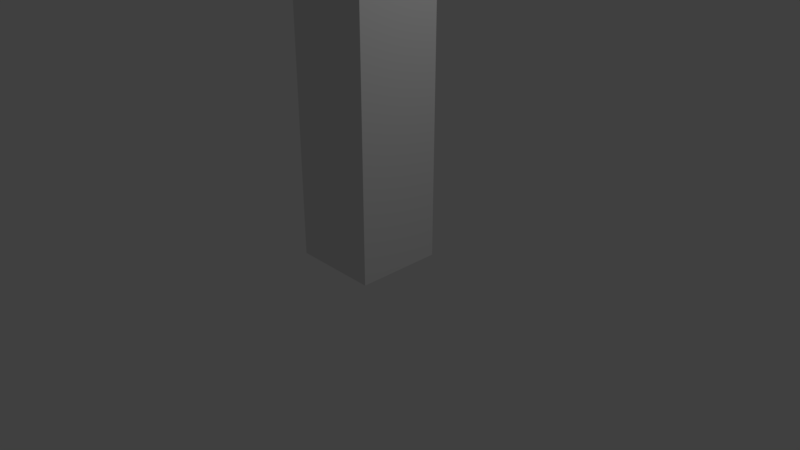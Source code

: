 # Source: MusicCube.blend  (saved by Blender 2.79.0; exported with 4.5.12 LTS)
import bpy
from mathutils import Matrix  # noqa: F401  (used for matrix-valued properties, if any)

bpy.ops.wm.read_factory_settings(use_empty=True)
scene = bpy.context.scene
scene.name = 'Scene'

# ---- collections
col_collection_1 = bpy.data.collections.new('Collection 1'); scene.collection.children.link(col_collection_1)

# ---- materials (node trees are filled in below, after node groups)
mat_material = bpy.data.materials.new('Material')
mat_material.alpha_threshold = 0.0
mat_material.use_transparent_shadow = False
mat_material.roughness = 0.5
mat_material.line_color = (0.0, 0.0, 0.0, 1.0)

# ---- material node trees

# ---- world
world_world = bpy.data.worlds.new('World'); scene.world = world_world
world_world.color = (0.05088, 0.05088, 0.05088)
world_world.use_sun_shadow = False
world_world.sun_shadow_jitter_overblur = 0.0
world_world.cycles.sampling_method = 'MANUAL'

# ---- cameras
cam_camera = bpy.data.cameras.new('Camera')
cam_camera.clip_end = 100.0
cam_camera.lens = 35.0
cam_camera.sensor_width = 32.0
cam_camera.sensor_height = 18.0
cam_camera.ortho_scale = 7.314
cam_camera.dof.focus_distance = 0.0
cam_camera.dof.aperture_fstop = 128.0

# ---- lights
light_lamp = bpy.data.lights.new('Lamp', 'POINT')
light_lamp.transmission_factor = 0.0
light_lamp.cutoff_distance = 30.0
light_lamp.energy = 100.0
light_lamp.shadow_buffer_clip_start = 1.001
light_lamp.shadow_soft_size = 0.1
light_lamp.shadow_maximum_resolution = 0.006
light_lamp.use_absolute_resolution = True

# ---- meshes
me_cube = bpy.data.meshes.new('Cube')
me_cube.from_pydata([(1.0, 1.0, -1.0), (1.0, -1.0, -1.0), (-1.0, -1.0, -1.0), (-1.0, 1.0, -1.0), (1.0, 1.0, 1.0), (1.0, -1.0, 1.0), (-1.0, -1.0, 1.0), (-1.0, 1.0, 1.0)], [], [(0, 1, 2, 3), (4, 7, 6, 5), (0, 4, 5, 1), (1, 5, 6, 2), (2, 6, 7, 3), (4, 0, 3, 7)])
_uv = me_cube.uv_layers.new(name='UVMap')
_uv.uv.foreach_set('vector', [0.0, 0.0, 1.0, 0.0, 1.0, 1.0, 0.0, 1.0, 0.0, 0.0, 1.0, 0.0, 1.0, 1.0, 0.0, 1.0, 0.0, 0.0, 1.0, 0.0, 1.0, 1.0, 0.0, 1.0, 0.0, 0.0, 1.0, 0.0, 1.0, 1.0, 0.0, 1.0, 0.0, 0.0, 1.0, 0.0, 1.0, 1.0, 0.0, 1.0, 0.0, 0.0, 1.0, 0.0, 1.0, 1.0, 0.0, 1.0])
me_cube.materials.append(mat_material)
me_cube.use_remesh_preserve_volume = False
me_cube.use_remesh_preserve_attributes = False
me_cube.use_mirror_vertex_groups = False
me_cube.update()

# ---- objects
ob_cube = bpy.data.objects.new('Cube', me_cube)
ob_lamp = bpy.data.objects.new('Lamp', light_lamp)
ob_camera = bpy.data.objects.new('Camera', cam_camera)

# ---- transforms, parenting, visibility, modifiers, constraints
ob_cube.location = (0.0, 0.0, 2.0)
ob_cube.scale = (0.5715, 0.5715, 2.0)
ob_cube.lock_rotations_4d = False
ob_cube.empty_display_type = 'ARROWS'
ob_cube.lineart.crease_threshold = 0.0
ob_lamp.location = (4.076, 1.005, 5.904)
ob_lamp.rotation_euler = (0.6503, 0.05522, 1.866)
ob_lamp.lock_rotations_4d = False
ob_lamp.empty_display_type = 'ARROWS'
ob_lamp.color = (0.0, 0.0, 0.0, 0.0)
ob_lamp.lineart.crease_threshold = 0.0
ob_camera.location = (7.481, -6.508, 5.344)
ob_camera.rotation_euler = (1.109, 0.0, 0.8149)
ob_camera.lock_rotations_4d = False
ob_camera.empty_display_type = 'ARROWS'
ob_camera.color = (0.0, 0.0, 0.0, 0.0)
ob_camera.display_type = 'WIRE'
ob_camera.lineart.crease_threshold = 0.0

# ---- collection membership
col_collection_1.objects.link(ob_cube)
col_collection_1.objects.link(ob_lamp)
col_collection_1.objects.link(ob_camera)

# ---- scene / render settings (as saved in the file)
scene.camera = ob_camera
scene.frame_start = 1; scene.frame_end = 250; scene.frame_set(1)
scene.render.engine = 'BLENDER_EEVEE_NEXT'
scene.render.resolution_percentage = 50
scene.render.dither_intensity = 0.0
scene.cycles.use_denoising = False
scene.cycles.samples = 128
scene.cycles.sampling_pattern = 'TABULATED_SOBOL'
scene.cycles.use_adaptive_sampling = False
scene.cycles.use_light_tree = False
scene.cycles.blur_glossy = 0.0
scene.cycles.sample_clamp_indirect = 0.0
scene.view_settings.view_transform = 'Standard'
bpy.context.view_layer.update()
